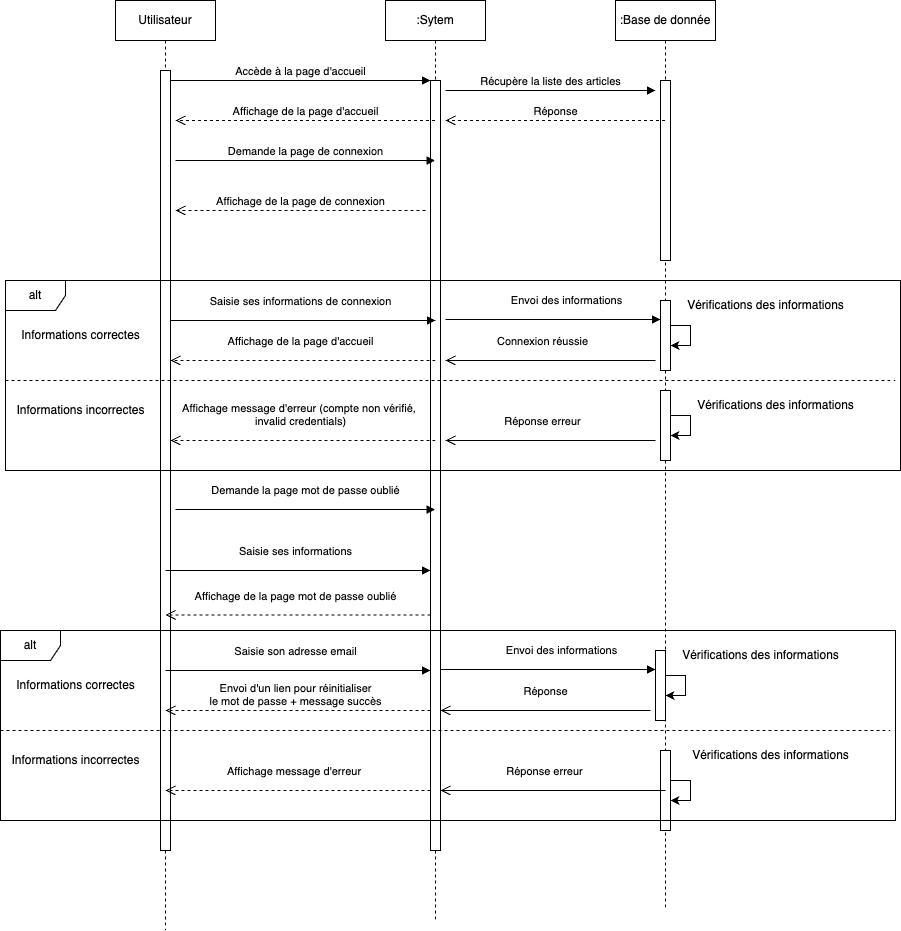

The diagram above was exported from draw.io. Its source (the exported page's mxGraphModel, read from the mxfile embedded in the PNG):
<mxGraphModel dx="2522" dy="1381" grid="1" gridSize="10" guides="1" tooltips="1" connect="1" arrows="1" fold="1" page="1" pageScale="1" pageWidth="850" pageHeight="1100" math="0" shadow="0">
  <root>
    <mxCell id="0" />
    <mxCell id="1" parent="0" />
    <mxCell id="aM9ryv3xv72pqoxQDRHE-1" value="Utilisateur" style="shape=umlLifeline;perimeter=lifelinePerimeter;whiteSpace=wrap;html=1;container=0;dropTarget=0;collapsible=0;recursiveResize=0;outlineConnect=0;portConstraint=eastwest;newEdgeStyle={&quot;edgeStyle&quot;:&quot;elbowEdgeStyle&quot;,&quot;elbow&quot;:&quot;vertical&quot;,&quot;curved&quot;:0,&quot;rounded&quot;:0};" parent="1" vertex="1">
      <mxGeometry x="120" y="40" width="100" height="930" as="geometry" />
    </mxCell>
    <mxCell id="aM9ryv3xv72pqoxQDRHE-2" value="" style="html=1;points=[];perimeter=orthogonalPerimeter;outlineConnect=0;targetShapes=umlLifeline;portConstraint=eastwest;newEdgeStyle={&quot;edgeStyle&quot;:&quot;elbowEdgeStyle&quot;,&quot;elbow&quot;:&quot;vertical&quot;,&quot;curved&quot;:0,&quot;rounded&quot;:0};" parent="aM9ryv3xv72pqoxQDRHE-1" vertex="1">
      <mxGeometry x="45" y="70" width="10" height="780" as="geometry" />
    </mxCell>
    <mxCell id="aM9ryv3xv72pqoxQDRHE-5" value=":Sytem" style="shape=umlLifeline;perimeter=lifelinePerimeter;whiteSpace=wrap;html=1;container=0;dropTarget=0;collapsible=0;recursiveResize=0;outlineConnect=0;portConstraint=eastwest;newEdgeStyle={&quot;edgeStyle&quot;:&quot;elbowEdgeStyle&quot;,&quot;elbow&quot;:&quot;vertical&quot;,&quot;curved&quot;:0,&quot;rounded&quot;:0};" parent="1" vertex="1">
      <mxGeometry x="390" y="40" width="100" height="920" as="geometry" />
    </mxCell>
    <mxCell id="aM9ryv3xv72pqoxQDRHE-6" value="" style="html=1;points=[];perimeter=orthogonalPerimeter;outlineConnect=0;targetShapes=umlLifeline;portConstraint=eastwest;newEdgeStyle={&quot;edgeStyle&quot;:&quot;elbowEdgeStyle&quot;,&quot;elbow&quot;:&quot;vertical&quot;,&quot;curved&quot;:0,&quot;rounded&quot;:0};" parent="aM9ryv3xv72pqoxQDRHE-5" vertex="1">
      <mxGeometry x="45" y="80" width="10" height="770" as="geometry" />
    </mxCell>
    <mxCell id="aM9ryv3xv72pqoxQDRHE-7" value="Accède à la page d'accueil" style="html=1;verticalAlign=bottom;endArrow=block;edgeStyle=elbowEdgeStyle;elbow=horizontal;curved=0;rounded=0;" parent="1" source="aM9ryv3xv72pqoxQDRHE-2" target="aM9ryv3xv72pqoxQDRHE-6" edge="1">
      <mxGeometry relative="1" as="geometry">
        <mxPoint x="195" y="130" as="sourcePoint" />
        <Array as="points">
          <mxPoint x="180" y="120" />
        </Array>
        <mxPoint as="offset" />
      </mxGeometry>
    </mxCell>
    <mxCell id="_2xOl2E7AWPIyEO7PDrj-2" value=":Base de donnée" style="shape=umlLifeline;perimeter=lifelinePerimeter;whiteSpace=wrap;html=1;container=0;dropTarget=0;collapsible=0;recursiveResize=0;outlineConnect=0;portConstraint=eastwest;newEdgeStyle={&quot;edgeStyle&quot;:&quot;elbowEdgeStyle&quot;,&quot;elbow&quot;:&quot;vertical&quot;,&quot;curved&quot;:0,&quot;rounded&quot;:0};" parent="1" vertex="1">
      <mxGeometry x="620" y="40" width="100" height="910" as="geometry" />
    </mxCell>
    <mxCell id="_2xOl2E7AWPIyEO7PDrj-3" value="" style="html=1;points=[];perimeter=orthogonalPerimeter;outlineConnect=0;targetShapes=umlLifeline;portConstraint=eastwest;newEdgeStyle={&quot;edgeStyle&quot;:&quot;elbowEdgeStyle&quot;,&quot;elbow&quot;:&quot;vertical&quot;,&quot;curved&quot;:0,&quot;rounded&quot;:0};" parent="_2xOl2E7AWPIyEO7PDrj-2" vertex="1">
      <mxGeometry x="45" y="80" width="10" height="180" as="geometry" />
    </mxCell>
    <mxCell id="_2xOl2E7AWPIyEO7PDrj-63" value="" style="html=1;points=[];perimeter=orthogonalPerimeter;outlineConnect=0;targetShapes=umlLifeline;portConstraint=eastwest;newEdgeStyle={&quot;edgeStyle&quot;:&quot;elbowEdgeStyle&quot;,&quot;elbow&quot;:&quot;vertical&quot;,&quot;curved&quot;:0,&quot;rounded&quot;:0};" parent="_2xOl2E7AWPIyEO7PDrj-2" vertex="1">
      <mxGeometry x="45" y="390" width="10" height="70" as="geometry" />
    </mxCell>
    <mxCell id="_2xOl2E7AWPIyEO7PDrj-65" value="" style="edgeStyle=elbowEdgeStyle;rounded=0;orthogonalLoop=1;jettySize=auto;html=1;elbow=vertical;curved=0;" parent="_2xOl2E7AWPIyEO7PDrj-2" source="_2xOl2E7AWPIyEO7PDrj-63" target="_2xOl2E7AWPIyEO7PDrj-63" edge="1">
      <mxGeometry relative="1" as="geometry">
        <mxPoint x="100" y="425" as="targetPoint" />
      </mxGeometry>
    </mxCell>
    <mxCell id="_2xOl2E7AWPIyEO7PDrj-118" value="" style="html=1;points=[];perimeter=orthogonalPerimeter;outlineConnect=0;targetShapes=umlLifeline;portConstraint=eastwest;newEdgeStyle={&quot;edgeStyle&quot;:&quot;elbowEdgeStyle&quot;,&quot;elbow&quot;:&quot;vertical&quot;,&quot;curved&quot;:0,&quot;rounded&quot;:0};" parent="_2xOl2E7AWPIyEO7PDrj-2" vertex="1">
      <mxGeometry x="45" y="750" width="10" height="80" as="geometry" />
    </mxCell>
    <mxCell id="1y_ppwfdCRHjfqxZa7qY-19" style="edgeStyle=elbowEdgeStyle;rounded=0;orthogonalLoop=1;jettySize=auto;html=1;elbow=vertical;curved=0;" edge="1" parent="_2xOl2E7AWPIyEO7PDrj-2" source="_2xOl2E7AWPIyEO7PDrj-118" target="_2xOl2E7AWPIyEO7PDrj-118">
      <mxGeometry relative="1" as="geometry" />
    </mxCell>
    <mxCell id="_2xOl2E7AWPIyEO7PDrj-6" value="Récupère la liste des articles" style="html=1;verticalAlign=bottom;endArrow=block;edgeStyle=elbowEdgeStyle;elbow=vertical;curved=0;rounded=0;" parent="1" edge="1">
      <mxGeometry relative="1" as="geometry">
        <mxPoint x="450" y="130" as="sourcePoint" />
        <Array as="points">
          <mxPoint x="535" y="130" />
        </Array>
        <mxPoint x="660" y="130" as="targetPoint" />
        <mxPoint as="offset" />
      </mxGeometry>
    </mxCell>
    <mxCell id="_2xOl2E7AWPIyEO7PDrj-7" value="Réponse" style="html=1;verticalAlign=bottom;endArrow=open;dashed=1;endSize=8;edgeStyle=elbowEdgeStyle;elbow=vertical;curved=0;rounded=0;" parent="1" source="_2xOl2E7AWPIyEO7PDrj-2" edge="1">
      <mxGeometry relative="1" as="geometry">
        <mxPoint x="450" y="160" as="targetPoint" />
        <Array as="points">
          <mxPoint x="545" y="160" />
        </Array>
        <mxPoint x="640" y="160" as="sourcePoint" />
      </mxGeometry>
    </mxCell>
    <mxCell id="_2xOl2E7AWPIyEO7PDrj-8" value="Affichage de la page d'accueil" style="html=1;verticalAlign=bottom;endArrow=open;dashed=1;endSize=8;edgeStyle=elbowEdgeStyle;elbow=vertical;curved=0;rounded=0;" parent="1" source="aM9ryv3xv72pqoxQDRHE-5" edge="1">
      <mxGeometry relative="1" as="geometry">
        <mxPoint x="180" y="160" as="targetPoint" />
        <Array as="points">
          <mxPoint x="265" y="160" />
        </Array>
        <mxPoint x="390" y="160" as="sourcePoint" />
      </mxGeometry>
    </mxCell>
    <mxCell id="_2xOl2E7AWPIyEO7PDrj-9" value="Demande la page de connexion" style="html=1;verticalAlign=bottom;endArrow=block;edgeStyle=elbowEdgeStyle;elbow=horizontal;curved=0;rounded=0;" parent="1" target="aM9ryv3xv72pqoxQDRHE-5" edge="1">
      <mxGeometry relative="1" as="geometry">
        <mxPoint x="180" y="200" as="sourcePoint" />
        <Array as="points">
          <mxPoint x="265" y="200" />
        </Array>
        <mxPoint x="400" y="200" as="targetPoint" />
        <mxPoint as="offset" />
      </mxGeometry>
    </mxCell>
    <mxCell id="_2xOl2E7AWPIyEO7PDrj-12" value="Affichage de la page de connexion" style="html=1;verticalAlign=bottom;endArrow=open;dashed=1;endSize=8;edgeStyle=elbowEdgeStyle;elbow=vertical;curved=0;rounded=0;" parent="1" edge="1">
      <mxGeometry relative="1" as="geometry">
        <mxPoint x="180" y="250" as="targetPoint" />
        <Array as="points">
          <mxPoint x="265" y="250" />
        </Array>
        <mxPoint x="430" y="250" as="sourcePoint" />
        <mxPoint as="offset" />
      </mxGeometry>
    </mxCell>
    <mxCell id="_2xOl2E7AWPIyEO7PDrj-57" value="alt" style="shape=umlFrame;whiteSpace=wrap;html=1;pointerEvents=0;" parent="1" vertex="1">
      <mxGeometry x="10" y="320" width="895" height="190" as="geometry" />
    </mxCell>
    <mxCell id="_2xOl2E7AWPIyEO7PDrj-58" value="Informations correctes" style="text;html=1;align=center;verticalAlign=middle;resizable=0;points=[];autosize=1;strokeColor=none;fillColor=none;" parent="1" vertex="1">
      <mxGeometry x="15" y="360" width="140" height="30" as="geometry" />
    </mxCell>
    <mxCell id="_2xOl2E7AWPIyEO7PDrj-59" value="Informations incorrectes" style="text;html=1;align=center;verticalAlign=middle;resizable=0;points=[];autosize=1;strokeColor=none;fillColor=none;" parent="1" vertex="1">
      <mxGeometry x="10" y="435" width="150" height="30" as="geometry" />
    </mxCell>
    <mxCell id="_2xOl2E7AWPIyEO7PDrj-60" value="" style="endArrow=none;html=1;rounded=0;strokeWidth=1;exitX=0;exitY=0.5;exitDx=0;exitDy=0;exitPerimeter=0;jumpSize=5;dashed=1;jumpStyle=none;" parent="1" edge="1">
      <mxGeometry width="50" height="50" relative="1" as="geometry">
        <mxPoint x="10" y="420" as="sourcePoint" />
        <mxPoint x="900" y="420" as="targetPoint" />
      </mxGeometry>
    </mxCell>
    <mxCell id="_2xOl2E7AWPIyEO7PDrj-62" value="" style="html=1;points=[];perimeter=orthogonalPerimeter;outlineConnect=0;targetShapes=umlLifeline;portConstraint=eastwest;newEdgeStyle={&quot;edgeStyle&quot;:&quot;elbowEdgeStyle&quot;,&quot;elbow&quot;:&quot;vertical&quot;,&quot;curved&quot;:0,&quot;rounded&quot;:0};" parent="1" vertex="1">
      <mxGeometry x="665" y="340" width="10" height="70" as="geometry" />
    </mxCell>
    <mxCell id="_2xOl2E7AWPIyEO7PDrj-64" value="" style="edgeStyle=elbowEdgeStyle;rounded=0;orthogonalLoop=1;jettySize=auto;html=1;elbow=vertical;curved=0;" parent="1" source="_2xOl2E7AWPIyEO7PDrj-62" target="_2xOl2E7AWPIyEO7PDrj-62" edge="1">
      <mxGeometry relative="1" as="geometry" />
    </mxCell>
    <mxCell id="_2xOl2E7AWPIyEO7PDrj-66" value="Saisie ses informations de connexion" style="html=1;verticalAlign=bottom;endArrow=block;edgeStyle=elbowEdgeStyle;elbow=vertical;curved=0;rounded=0;" parent="1" edge="1">
      <mxGeometry x="0.4906" y="10" relative="1" as="geometry">
        <mxPoint x="440" y="360" as="sourcePoint" />
        <Array as="points">
          <mxPoint x="175" y="360" />
        </Array>
        <mxPoint x="440" y="360" as="targetPoint" />
        <mxPoint as="offset" />
      </mxGeometry>
    </mxCell>
    <mxCell id="_2xOl2E7AWPIyEO7PDrj-67" value="Envoi des informations" style="html=1;verticalAlign=bottom;endArrow=block;edgeStyle=elbowEdgeStyle;elbow=vertical;curved=0;rounded=0;" parent="1" target="_2xOl2E7AWPIyEO7PDrj-62" edge="1">
      <mxGeometry x="0.4906" y="10" relative="1" as="geometry">
        <mxPoint x="605" y="359" as="sourcePoint" />
        <Array as="points">
          <mxPoint x="450" y="359" />
        </Array>
        <mxPoint x="625" y="359" as="targetPoint" />
        <mxPoint as="offset" />
      </mxGeometry>
    </mxCell>
    <mxCell id="_2xOl2E7AWPIyEO7PDrj-68" value="Réponse erreur" style="html=1;verticalAlign=bottom;endArrow=open;dashed=1;endSize=8;edgeStyle=elbowEdgeStyle;elbow=vertical;curved=0;rounded=0;" parent="1" edge="1">
      <mxGeometry x="0.5385" y="-10" relative="1" as="geometry">
        <mxPoint x="450" y="480" as="targetPoint" />
        <Array as="points">
          <mxPoint x="660" y="480" />
        </Array>
        <mxPoint x="450" y="480" as="sourcePoint" />
        <mxPoint as="offset" />
      </mxGeometry>
    </mxCell>
    <mxCell id="_2xOl2E7AWPIyEO7PDrj-71" value="Affichage de la page d'accueil" style="html=1;verticalAlign=bottom;endArrow=open;dashed=1;endSize=8;edgeStyle=elbowEdgeStyle;elbow=vertical;curved=0;rounded=0;entryX=1.5;entryY=0.299;entryDx=0;entryDy=0;entryPerimeter=0;" parent="1" edge="1">
      <mxGeometry x="0.0188" y="-10" relative="1" as="geometry">
        <mxPoint x="175" y="400" as="targetPoint" />
        <Array as="points">
          <mxPoint x="440" y="400" />
        </Array>
        <mxPoint x="440" y="400" as="sourcePoint" />
        <mxPoint as="offset" />
      </mxGeometry>
    </mxCell>
    <mxCell id="_2xOl2E7AWPIyEO7PDrj-73" value="Vérifications des informations" style="text;html=1;align=center;verticalAlign=middle;resizable=0;points=[];autosize=1;strokeColor=none;fillColor=none;" parent="1" vertex="1">
      <mxGeometry x="680" y="330" width="180" height="30" as="geometry" />
    </mxCell>
    <mxCell id="_2xOl2E7AWPIyEO7PDrj-74" value="Vérifications&amp;nbsp;des informations" style="text;html=1;align=center;verticalAlign=middle;resizable=0;points=[];autosize=1;strokeColor=none;fillColor=none;" parent="1" vertex="1">
      <mxGeometry x="690" y="430" width="180" height="30" as="geometry" />
    </mxCell>
    <mxCell id="_2xOl2E7AWPIyEO7PDrj-75" value="Connexion réussie" style="html=1;verticalAlign=bottom;endArrow=open;dashed=1;endSize=8;edgeStyle=elbowEdgeStyle;elbow=vertical;curved=0;rounded=0;" parent="1" edge="1">
      <mxGeometry x="0.5385" y="-10" relative="1" as="geometry">
        <mxPoint x="450" y="400" as="targetPoint" />
        <Array as="points">
          <mxPoint x="660" y="400" />
        </Array>
        <mxPoint x="450" y="400" as="sourcePoint" />
        <mxPoint as="offset" />
      </mxGeometry>
    </mxCell>
    <mxCell id="_2xOl2E7AWPIyEO7PDrj-76" value="Affichage message d'erreur (compte non vérifié,&amp;nbsp;&lt;br&gt;invalid credentials)" style="html=1;verticalAlign=bottom;endArrow=open;dashed=1;endSize=8;edgeStyle=elbowEdgeStyle;elbow=vertical;curved=0;rounded=0;entryX=1.5;entryY=0.299;entryDx=0;entryDy=0;entryPerimeter=0;" parent="1" edge="1">
      <mxGeometry x="0.0189" y="-10" relative="1" as="geometry">
        <mxPoint x="175" y="480" as="targetPoint" />
        <Array as="points">
          <mxPoint x="440" y="480" />
        </Array>
        <mxPoint x="440" y="480" as="sourcePoint" />
        <mxPoint as="offset" />
      </mxGeometry>
    </mxCell>
    <mxCell id="_2xOl2E7AWPIyEO7PDrj-77" style="edgeStyle=elbowEdgeStyle;rounded=0;orthogonalLoop=1;jettySize=auto;html=1;elbow=vertical;curved=0;" parent="1" source="_2xOl2E7AWPIyEO7PDrj-62" target="_2xOl2E7AWPIyEO7PDrj-62" edge="1">
      <mxGeometry relative="1" as="geometry" />
    </mxCell>
    <mxCell id="jojGhZ1wuvoo8M6BQdFf-60" value="Demande la page mot de passe oublié" style="html=1;verticalAlign=bottom;endArrow=block;edgeStyle=elbowEdgeStyle;elbow=horizontal;curved=0;rounded=0;" parent="1" edge="1">
      <mxGeometry x="0.0019" y="10" relative="1" as="geometry">
        <mxPoint x="180" y="549" as="sourcePoint" />
        <Array as="points">
          <mxPoint x="265" y="549" />
        </Array>
        <mxPoint x="439.5" y="549" as="targetPoint" />
        <mxPoint as="offset" />
      </mxGeometry>
    </mxCell>
    <mxCell id="jojGhZ1wuvoo8M6BQdFf-74" value="Affichage de la page mot de passe oublié" style="html=1;verticalAlign=bottom;endArrow=open;dashed=1;endSize=8;edgeStyle=elbowEdgeStyle;elbow=vertical;curved=0;rounded=0;entryX=1.5;entryY=0.299;entryDx=0;entryDy=0;entryPerimeter=0;" parent="1" edge="1">
      <mxGeometry x="0.0189" y="-10" relative="1" as="geometry">
        <mxPoint x="170" y="654.5" as="targetPoint" />
        <Array as="points">
          <mxPoint x="435" y="654.5" />
        </Array>
        <mxPoint x="435" y="654.5" as="sourcePoint" />
        <mxPoint as="offset" />
      </mxGeometry>
    </mxCell>
    <mxCell id="jojGhZ1wuvoo8M6BQdFf-84" value="Saisie ses informations" style="html=1;verticalAlign=bottom;endArrow=block;edgeStyle=elbowEdgeStyle;elbow=vertical;curved=0;rounded=0;" parent="1" edge="1">
      <mxGeometry x="0.4906" y="10" relative="1" as="geometry">
        <mxPoint x="435" y="610" as="sourcePoint" />
        <Array as="points">
          <mxPoint x="170" y="610" />
        </Array>
        <mxPoint x="435" y="610" as="targetPoint" />
        <mxPoint as="offset" />
      </mxGeometry>
    </mxCell>
    <mxCell id="1y_ppwfdCRHjfqxZa7qY-3" value="alt" style="shape=umlFrame;whiteSpace=wrap;html=1;pointerEvents=0;" vertex="1" parent="1">
      <mxGeometry x="5" y="670" width="895" height="190" as="geometry" />
    </mxCell>
    <mxCell id="1y_ppwfdCRHjfqxZa7qY-4" value="Informations correctes" style="text;html=1;align=center;verticalAlign=middle;resizable=0;points=[];autosize=1;strokeColor=none;fillColor=none;" vertex="1" parent="1">
      <mxGeometry x="10" y="710" width="140" height="30" as="geometry" />
    </mxCell>
    <mxCell id="1y_ppwfdCRHjfqxZa7qY-5" value="Informations incorrectes" style="text;html=1;align=center;verticalAlign=middle;resizable=0;points=[];autosize=1;strokeColor=none;fillColor=none;" vertex="1" parent="1">
      <mxGeometry x="5" y="785" width="150" height="30" as="geometry" />
    </mxCell>
    <mxCell id="1y_ppwfdCRHjfqxZa7qY-6" value="" style="endArrow=none;html=1;rounded=0;strokeWidth=1;exitX=0;exitY=0.5;exitDx=0;exitDy=0;exitPerimeter=0;jumpSize=5;dashed=1;jumpStyle=none;" edge="1" parent="1">
      <mxGeometry width="50" height="50" relative="1" as="geometry">
        <mxPoint x="5" y="770" as="sourcePoint" />
        <mxPoint x="895" y="770" as="targetPoint" />
      </mxGeometry>
    </mxCell>
    <mxCell id="1y_ppwfdCRHjfqxZa7qY-7" value="" style="html=1;points=[];perimeter=orthogonalPerimeter;outlineConnect=0;targetShapes=umlLifeline;portConstraint=eastwest;newEdgeStyle={&quot;edgeStyle&quot;:&quot;elbowEdgeStyle&quot;,&quot;elbow&quot;:&quot;vertical&quot;,&quot;curved&quot;:0,&quot;rounded&quot;:0};" vertex="1" parent="1">
      <mxGeometry x="660" y="690" width="10" height="70" as="geometry" />
    </mxCell>
    <mxCell id="1y_ppwfdCRHjfqxZa7qY-8" value="" style="edgeStyle=elbowEdgeStyle;rounded=0;orthogonalLoop=1;jettySize=auto;html=1;elbow=vertical;curved=0;" edge="1" parent="1" source="1y_ppwfdCRHjfqxZa7qY-7" target="1y_ppwfdCRHjfqxZa7qY-7">
      <mxGeometry relative="1" as="geometry" />
    </mxCell>
    <mxCell id="1y_ppwfdCRHjfqxZa7qY-9" value="Saisie son adresse email" style="html=1;verticalAlign=bottom;endArrow=block;edgeStyle=elbowEdgeStyle;elbow=vertical;curved=0;rounded=0;" edge="1" parent="1">
      <mxGeometry x="0.4906" y="10" relative="1" as="geometry">
        <mxPoint x="435" y="710" as="sourcePoint" />
        <Array as="points">
          <mxPoint x="170" y="710" />
        </Array>
        <mxPoint x="435" y="710" as="targetPoint" />
        <mxPoint as="offset" />
      </mxGeometry>
    </mxCell>
    <mxCell id="1y_ppwfdCRHjfqxZa7qY-10" value="Envoi des informations" style="html=1;verticalAlign=bottom;endArrow=block;edgeStyle=elbowEdgeStyle;elbow=vertical;curved=0;rounded=0;" edge="1" parent="1" target="1y_ppwfdCRHjfqxZa7qY-7">
      <mxGeometry x="0.4906" y="10" relative="1" as="geometry">
        <mxPoint x="600" y="709" as="sourcePoint" />
        <Array as="points">
          <mxPoint x="445" y="709" />
        </Array>
        <mxPoint x="620" y="709" as="targetPoint" />
        <mxPoint as="offset" />
      </mxGeometry>
    </mxCell>
    <mxCell id="1y_ppwfdCRHjfqxZa7qY-11" value="Réponse erreur" style="html=1;verticalAlign=bottom;endArrow=open;dashed=1;endSize=8;edgeStyle=elbowEdgeStyle;elbow=vertical;curved=0;rounded=0;" edge="1" parent="1">
      <mxGeometry x="0.5385" y="-10" relative="1" as="geometry">
        <mxPoint x="445" y="830" as="targetPoint" />
        <Array as="points">
          <mxPoint x="670" y="830" />
        </Array>
        <mxPoint x="445" y="830" as="sourcePoint" />
        <mxPoint as="offset" />
      </mxGeometry>
    </mxCell>
    <mxCell id="1y_ppwfdCRHjfqxZa7qY-12" value="Envoi d'un lien pour réinitialiser&lt;br style=&quot;border-color: var(--border-color);&quot;&gt;le mot de passe + message succès" style="html=1;verticalAlign=bottom;endArrow=open;dashed=1;endSize=8;edgeStyle=elbowEdgeStyle;elbow=vertical;curved=0;rounded=0;entryX=1.5;entryY=0.299;entryDx=0;entryDy=0;entryPerimeter=0;" edge="1" parent="1">
      <mxGeometry x="0.0189" relative="1" as="geometry">
        <mxPoint x="170" y="750" as="targetPoint" />
        <Array as="points">
          <mxPoint x="435" y="750" />
        </Array>
        <mxPoint x="435" y="750" as="sourcePoint" />
        <mxPoint as="offset" />
      </mxGeometry>
    </mxCell>
    <mxCell id="1y_ppwfdCRHjfqxZa7qY-13" value="Vérifications des informations" style="text;html=1;align=center;verticalAlign=middle;resizable=0;points=[];autosize=1;strokeColor=none;fillColor=none;" vertex="1" parent="1">
      <mxGeometry x="675" y="680" width="180" height="30" as="geometry" />
    </mxCell>
    <mxCell id="1y_ppwfdCRHjfqxZa7qY-14" value="Vérifications&amp;nbsp;des informations" style="text;html=1;align=center;verticalAlign=middle;resizable=0;points=[];autosize=1;strokeColor=none;fillColor=none;" vertex="1" parent="1">
      <mxGeometry x="685" y="780" width="180" height="30" as="geometry" />
    </mxCell>
    <mxCell id="1y_ppwfdCRHjfqxZa7qY-15" value="Réponse" style="html=1;verticalAlign=bottom;endArrow=open;dashed=1;endSize=8;edgeStyle=elbowEdgeStyle;elbow=vertical;curved=0;rounded=0;" edge="1" parent="1">
      <mxGeometry x="0.5" y="-10" relative="1" as="geometry">
        <mxPoint x="445" y="750" as="targetPoint" />
        <Array as="points">
          <mxPoint x="655" y="750" />
        </Array>
        <mxPoint x="445" y="750" as="sourcePoint" />
        <mxPoint as="offset" />
      </mxGeometry>
    </mxCell>
    <mxCell id="1y_ppwfdCRHjfqxZa7qY-16" value="Affichage message d'erreur&amp;nbsp;" style="html=1;verticalAlign=bottom;endArrow=open;dashed=1;endSize=8;edgeStyle=elbowEdgeStyle;elbow=vertical;curved=0;rounded=0;entryX=1.5;entryY=0.299;entryDx=0;entryDy=0;entryPerimeter=0;" edge="1" parent="1">
      <mxGeometry x="0.0189" y="-10" relative="1" as="geometry">
        <mxPoint x="170" y="830" as="targetPoint" />
        <Array as="points">
          <mxPoint x="435" y="830" />
        </Array>
        <mxPoint x="435" y="830" as="sourcePoint" />
        <mxPoint as="offset" />
      </mxGeometry>
    </mxCell>
    <mxCell id="1y_ppwfdCRHjfqxZa7qY-17" style="edgeStyle=elbowEdgeStyle;rounded=0;orthogonalLoop=1;jettySize=auto;html=1;elbow=vertical;curved=0;" edge="1" parent="1" source="1y_ppwfdCRHjfqxZa7qY-7" target="1y_ppwfdCRHjfqxZa7qY-7">
      <mxGeometry relative="1" as="geometry" />
    </mxCell>
  </root>
</mxGraphModel>